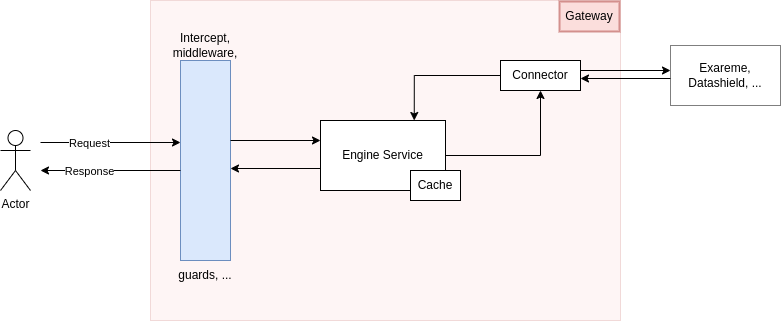

The diagram above was exported from draw.io. Its source (the exported page's mxGraphModel, read from the mxfile embedded in the PNG):
<mxGraphModel dx="2272" dy="768" grid="1" gridSize="10" guides="1" tooltips="1" connect="1" arrows="1" fold="1" page="1" pageScale="1" pageWidth="850" pageHeight="1100" math="0" shadow="0">
  <root>
    <mxCell id="0" />
    <mxCell id="1" parent="0" />
    <mxCell id="mu_N33UpHFpbnaRQi6JF-9" value="" style="rounded=0;whiteSpace=wrap;html=1;opacity=20;fillColor=#f8cecc;strokeColor=#b85450;" vertex="1" parent="1">
      <mxGeometry x="140" y="90" width="470" height="320" as="geometry" />
    </mxCell>
    <mxCell id="mu_N33UpHFpbnaRQi6JF-1" value="Actor" style="shape=umlActor;verticalLabelPosition=bottom;verticalAlign=top;html=1;outlineConnect=0;" vertex="1" parent="1">
      <mxGeometry x="-10" y="220" width="30" height="60" as="geometry" />
    </mxCell>
    <mxCell id="mu_N33UpHFpbnaRQi6JF-2" value="" style="rounded=0;whiteSpace=wrap;html=1;fillColor=#dae8fc;strokeColor=#6c8ebf;" vertex="1" parent="1">
      <mxGeometry x="170" y="150" width="50" height="200" as="geometry" />
    </mxCell>
    <mxCell id="mu_N33UpHFpbnaRQi6JF-3" value="Intercept, middleware," style="text;html=1;strokeColor=none;fillColor=none;align=center;verticalAlign=middle;whiteSpace=wrap;rounded=0;" vertex="1" parent="1">
      <mxGeometry x="140" y="120" width="110" height="30" as="geometry" />
    </mxCell>
    <mxCell id="mu_N33UpHFpbnaRQi6JF-4" value="guards, ..." style="text;html=1;strokeColor=none;fillColor=none;align=center;verticalAlign=middle;whiteSpace=wrap;rounded=0;" vertex="1" parent="1">
      <mxGeometry x="140" y="350" width="110" height="30" as="geometry" />
    </mxCell>
    <mxCell id="mu_N33UpHFpbnaRQi6JF-7" value="Connector" style="rounded=0;whiteSpace=wrap;html=1;" vertex="1" parent="1">
      <mxGeometry x="490" y="150" width="80" height="30" as="geometry" />
    </mxCell>
    <mxCell id="mu_N33UpHFpbnaRQi6JF-8" value="Exareme, Datashield, ..." style="rounded=0;whiteSpace=wrap;html=1;opacity=50;" vertex="1" parent="1">
      <mxGeometry x="660" y="135" width="110" height="60" as="geometry" />
    </mxCell>
    <mxCell id="mu_N33UpHFpbnaRQi6JF-23" style="edgeStyle=orthogonalEdgeStyle;rounded=0;orthogonalLoop=1;jettySize=auto;html=1;exitX=0.75;exitY=0;exitDx=0;exitDy=0;entryX=0;entryY=0.5;entryDx=0;entryDy=0;startArrow=classic;startFill=1;endArrow=none;endFill=0;" edge="1" parent="1" source="mu_N33UpHFpbnaRQi6JF-5" target="mu_N33UpHFpbnaRQi6JF-7">
      <mxGeometry relative="1" as="geometry" />
    </mxCell>
    <mxCell id="mu_N33UpHFpbnaRQi6JF-24" style="edgeStyle=orthogonalEdgeStyle;rounded=0;orthogonalLoop=1;jettySize=auto;html=1;exitX=1;exitY=0.5;exitDx=0;exitDy=0;entryX=0.5;entryY=1;entryDx=0;entryDy=0;startArrow=none;startFill=0;endArrow=classic;endFill=1;" edge="1" parent="1" source="mu_N33UpHFpbnaRQi6JF-5" target="mu_N33UpHFpbnaRQi6JF-7">
      <mxGeometry relative="1" as="geometry" />
    </mxCell>
    <mxCell id="mu_N33UpHFpbnaRQi6JF-5" value="Engine Service" style="rounded=0;whiteSpace=wrap;html=1;" vertex="1" parent="1">
      <mxGeometry x="310" y="210" width="125" height="70" as="geometry" />
    </mxCell>
    <mxCell id="mu_N33UpHFpbnaRQi6JF-10" value="Gateway" style="rounded=0;whiteSpace=wrap;html=1;fillColor=#f8cecc;strokeColor=#b85450;strokeWidth=2;opacity=60;" vertex="1" parent="1">
      <mxGeometry x="549" y="91" width="60" height="30" as="geometry" />
    </mxCell>
    <mxCell id="mu_N33UpHFpbnaRQi6JF-12" value="" style="endArrow=classic;html=1;rounded=0;entryX=0;entryY=0.41;entryDx=0;entryDy=0;entryPerimeter=0;" edge="1" parent="1" target="mu_N33UpHFpbnaRQi6JF-2">
      <mxGeometry width="50" height="50" relative="1" as="geometry">
        <mxPoint x="30" y="232" as="sourcePoint" />
        <mxPoint x="450" y="360" as="targetPoint" />
        <Array as="points" />
      </mxGeometry>
    </mxCell>
    <mxCell id="mu_N33UpHFpbnaRQi6JF-13" value="Request" style="edgeLabel;html=1;align=center;verticalAlign=middle;resizable=0;points=[];" vertex="1" connectable="0" parent="mu_N33UpHFpbnaRQi6JF-12">
      <mxGeometry x="-0.3143" relative="1" as="geometry">
        <mxPoint as="offset" />
      </mxGeometry>
    </mxCell>
    <mxCell id="mu_N33UpHFpbnaRQi6JF-14" value="" style="endArrow=none;html=1;rounded=0;entryX=0;entryY=0.41;entryDx=0;entryDy=0;entryPerimeter=0;startArrow=classic;startFill=1;endFill=0;" edge="1" parent="1">
      <mxGeometry width="50" height="50" relative="1" as="geometry">
        <mxPoint x="30" y="260" as="sourcePoint" />
        <mxPoint x="170" y="260" as="targetPoint" />
        <Array as="points" />
      </mxGeometry>
    </mxCell>
    <mxCell id="mu_N33UpHFpbnaRQi6JF-15" value="Response" style="edgeLabel;html=1;align=center;verticalAlign=middle;resizable=0;points=[];" vertex="1" connectable="0" parent="mu_N33UpHFpbnaRQi6JF-14">
      <mxGeometry x="-0.3143" relative="1" as="geometry">
        <mxPoint as="offset" />
      </mxGeometry>
    </mxCell>
    <mxCell id="mu_N33UpHFpbnaRQi6JF-16" value="" style="endArrow=classic;html=1;rounded=0;" edge="1" parent="1">
      <mxGeometry width="50" height="50" relative="1" as="geometry">
        <mxPoint x="220" y="230" as="sourcePoint" />
        <mxPoint x="310" y="230" as="targetPoint" />
        <Array as="points" />
      </mxGeometry>
    </mxCell>
    <mxCell id="mu_N33UpHFpbnaRQi6JF-18" value="" style="endArrow=none;html=1;rounded=0;startArrow=classic;startFill=1;endFill=0;" edge="1" parent="1">
      <mxGeometry width="50" height="50" relative="1" as="geometry">
        <mxPoint x="220" y="258" as="sourcePoint" />
        <mxPoint x="310" y="258" as="targetPoint" />
        <Array as="points" />
      </mxGeometry>
    </mxCell>
    <mxCell id="mu_N33UpHFpbnaRQi6JF-20" value="Cache" style="rounded=0;whiteSpace=wrap;html=1;strokeWidth=1;" vertex="1" parent="1">
      <mxGeometry x="400" y="260" width="50" height="30" as="geometry" />
    </mxCell>
    <mxCell id="mu_N33UpHFpbnaRQi6JF-25" value="" style="endArrow=classic;html=1;rounded=0;" edge="1" parent="1">
      <mxGeometry width="50" height="50" relative="1" as="geometry">
        <mxPoint x="570" y="160" as="sourcePoint" />
        <mxPoint x="660" y="160" as="targetPoint" />
        <Array as="points" />
      </mxGeometry>
    </mxCell>
    <mxCell id="mu_N33UpHFpbnaRQi6JF-26" value="" style="endArrow=none;html=1;rounded=0;startArrow=classic;startFill=1;endFill=0;" edge="1" parent="1">
      <mxGeometry width="50" height="50" relative="1" as="geometry">
        <mxPoint x="570" y="168" as="sourcePoint" />
        <mxPoint x="660" y="168" as="targetPoint" />
        <Array as="points" />
      </mxGeometry>
    </mxCell>
  </root>
</mxGraphModel>